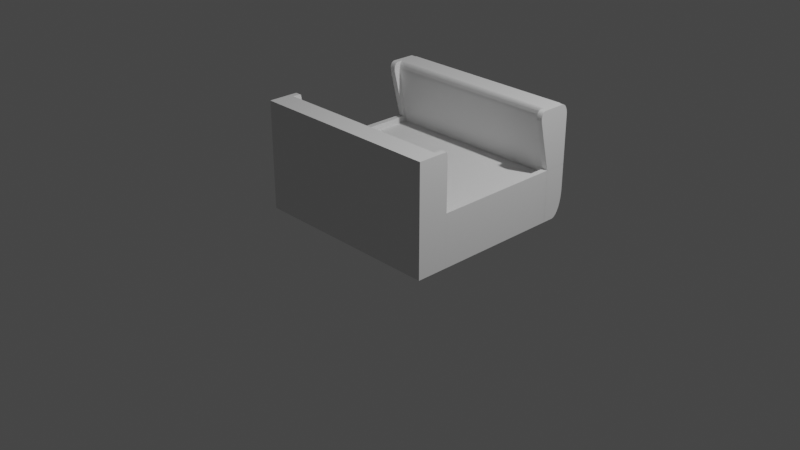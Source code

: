 # Source: Arcade2.blend  (saved by Blender 3.4.6; exported with 4.5.12 LTS)
import bpy
from mathutils import Matrix  # noqa: F401  (used for matrix-valued properties, if any)

bpy.ops.wm.read_factory_settings(use_empty=True)
scene = bpy.context.scene
scene.name = 'Scene'

# ---- collections
col_collection = bpy.data.collections.new('Collection'); scene.collection.children.link(col_collection)

# ---- materials (node trees are filled in below, after node groups)
mat_material_003 = bpy.data.materials.new('Material.003')
mat_material_003.alpha_threshold = 0.0
mat_material_003.use_transparent_shadow = False
mat_material_003.roughness = 0.5
mat_material_003.line_color = (0.0, 0.0, 0.0, 1.0)
mat_material = bpy.data.materials.new('Material')
mat_material.alpha_threshold = 0.0
mat_material.use_transparent_shadow = False
mat_material.roughness = 0.5
mat_material.line_color = (0.0, 0.0, 0.0, 1.0)
mat_material_001 = bpy.data.materials.new('Material.001')
mat_material_001.alpha_threshold = 0.0
mat_material_001.use_transparent_shadow = False
mat_material_001.roughness = 0.5
mat_material_001.line_color = (0.0, 0.0, 0.0, 1.0)
mat_material_002 = bpy.data.materials.new('Material.002')
mat_material_002.alpha_threshold = 0.0
mat_material_002.use_transparent_shadow = False
mat_material_002.roughness = 0.5
mat_material_002.line_color = (0.0, 0.0, 0.0, 1.0)
mat_material_008 = bpy.data.materials.new('Material.008')
mat_material_008.alpha_threshold = 0.0
mat_material_008.use_transparent_shadow = False
mat_material_008.roughness = 0.5
mat_material_008.line_color = (0.0, 0.0, 0.0, 1.0)
mat_material_009 = bpy.data.materials.new('Material.009')
mat_material_009.alpha_threshold = 0.0
mat_material_009.use_transparent_shadow = False
mat_material_009.roughness = 0.5
mat_material_009.line_color = (0.0, 0.0, 0.0, 1.0)
mat_material_010 = bpy.data.materials.new('Material.010')
mat_material_010.alpha_threshold = 0.0
mat_material_010.use_transparent_shadow = False
mat_material_010.roughness = 0.5
mat_material_010.line_color = (0.0, 0.0, 0.0, 1.0)
mat_material_011 = bpy.data.materials.new('Material.011')
mat_material_011.alpha_threshold = 0.0
mat_material_011.use_transparent_shadow = False
mat_material_011.roughness = 0.5
mat_material_011.line_color = (0.0, 0.0, 0.0, 1.0)
mat_material_007 = bpy.data.materials.new('Material.007')
mat_material_007.alpha_threshold = 0.0
mat_material_007.use_transparent_shadow = False
mat_material_007.roughness = 0.5
mat_material_007.line_color = (0.0, 0.0, 0.0, 1.0)
mat_material_004 = bpy.data.materials.new('Material.004')
mat_material_004.alpha_threshold = 0.0
mat_material_004.use_transparent_shadow = False
mat_material_004.roughness = 0.5
mat_material_004.line_color = (0.0, 0.0, 0.0, 1.0)
mat_material_005 = bpy.data.materials.new('Material.005')
mat_material_005.alpha_threshold = 0.0
mat_material_005.use_transparent_shadow = False
mat_material_005.roughness = 0.5
mat_material_005.line_color = (0.0, 0.0, 0.0, 1.0)
mat_material_006 = bpy.data.materials.new('Material.006')
mat_material_006.alpha_threshold = 0.0
mat_material_006.use_transparent_shadow = False
mat_material_006.roughness = 0.5
mat_material_006.line_color = (0.0, 0.0, 0.0, 1.0)

# ---- material node trees
mat_material_003.use_nodes = True; mat_material_003.node_tree.nodes.clear()
_N = mat_material_003.node_tree.nodes; _L = mat_material_003.node_tree.links
n0 = _N.new('ShaderNodeOutputMaterial'); n0.name = 'Material Output'; n0.location = (300, 300)
n1 = _N.new('ShaderNodeBsdfPrincipled'); n1.name = 'Principled BSDF'; n1.location = (10, 300)
n1.distribution = 'GGX'
n1.subsurface_method = 'RANDOM_WALK_SKIN'
n1.inputs[3].default_value = 1.45
n1.inputs[27].default_value = (0.0, 0.0, 0.0, 1.0)
n1.inputs[28].default_value = 1.0
_L.new(n1.outputs[0], n0.inputs[0])
n0.is_active_output = True
mat_material.use_nodes = True; mat_material.node_tree.nodes.clear()
_N = mat_material.node_tree.nodes; _L = mat_material.node_tree.links
n0 = _N.new('ShaderNodeOutputMaterial'); n0.name = 'Material Output'; n0.location = (300, 300)
n1 = _N.new('ShaderNodeBsdfPrincipled'); n1.name = 'Principled BSDF'; n1.location = (10, 300)
n1.distribution = 'GGX'
n1.subsurface_method = 'RANDOM_WALK_SKIN'
n1.inputs[3].default_value = 1.45
n1.inputs[27].default_value = (0.0, 0.0, 0.0, 1.0)
n1.inputs[28].default_value = 1.0
_L.new(n1.outputs[0], n0.inputs[0])
n0.is_active_output = True
mat_material_001.use_nodes = True; mat_material_001.node_tree.nodes.clear()
_N = mat_material_001.node_tree.nodes; _L = mat_material_001.node_tree.links
n0 = _N.new('ShaderNodeOutputMaterial'); n0.name = 'Material Output'; n0.location = (300, 300)
n1 = _N.new('ShaderNodeBsdfPrincipled'); n1.name = 'Principled BSDF'; n1.location = (10, 300)
n1.distribution = 'GGX'
n1.subsurface_method = 'RANDOM_WALK_SKIN'
n1.inputs[3].default_value = 1.45
n1.inputs[27].default_value = (0.0, 0.0, 0.0, 1.0)
n1.inputs[28].default_value = 1.0
_L.new(n1.outputs[0], n0.inputs[0])
n0.is_active_output = True
mat_material_002.use_nodes = True; mat_material_002.node_tree.nodes.clear()
_N = mat_material_002.node_tree.nodes; _L = mat_material_002.node_tree.links
n0 = _N.new('ShaderNodeOutputMaterial'); n0.name = 'Material Output'; n0.location = (300, 300)
n1 = _N.new('ShaderNodeBsdfPrincipled'); n1.name = 'Principled BSDF'; n1.location = (10, 300)
n1.distribution = 'GGX'
n1.subsurface_method = 'RANDOM_WALK_SKIN'
n1.inputs[3].default_value = 1.45
n1.inputs[27].default_value = (0.0, 0.0, 0.0, 1.0)
n1.inputs[28].default_value = 1.0
_L.new(n1.outputs[0], n0.inputs[0])
n0.is_active_output = True
mat_material_008.use_nodes = True; mat_material_008.node_tree.nodes.clear()
_N = mat_material_008.node_tree.nodes; _L = mat_material_008.node_tree.links
n0 = _N.new('ShaderNodeOutputMaterial'); n0.name = 'Material Output'; n0.location = (300, 300)
n1 = _N.new('ShaderNodeBsdfPrincipled'); n1.name = 'Principled BSDF'; n1.location = (10, 300)
n1.distribution = 'GGX'
n1.subsurface_method = 'RANDOM_WALK_SKIN'
n1.inputs[3].default_value = 1.45
n1.inputs[27].default_value = (0.0, 0.0, 0.0, 1.0)
n1.inputs[28].default_value = 1.0
_L.new(n1.outputs[0], n0.inputs[0])
n0.is_active_output = True
mat_material_009.use_nodes = True; mat_material_009.node_tree.nodes.clear()
_N = mat_material_009.node_tree.nodes; _L = mat_material_009.node_tree.links
n0 = _N.new('ShaderNodeOutputMaterial'); n0.name = 'Material Output'; n0.location = (300, 300)
n1 = _N.new('ShaderNodeBsdfPrincipled'); n1.name = 'Principled BSDF'; n1.location = (10, 300)
n1.distribution = 'GGX'
n1.subsurface_method = 'RANDOM_WALK_SKIN'
n1.inputs[3].default_value = 1.45
n1.inputs[27].default_value = (0.0, 0.0, 0.0, 1.0)
n1.inputs[28].default_value = 1.0
_L.new(n1.outputs[0], n0.inputs[0])
n0.is_active_output = True
mat_material_010.use_nodes = True; mat_material_010.node_tree.nodes.clear()
_N = mat_material_010.node_tree.nodes; _L = mat_material_010.node_tree.links
n0 = _N.new('ShaderNodeOutputMaterial'); n0.name = 'Material Output'; n0.location = (300, 300)
n1 = _N.new('ShaderNodeBsdfPrincipled'); n1.name = 'Principled BSDF'; n1.location = (10, 300)
n1.distribution = 'GGX'
n1.subsurface_method = 'RANDOM_WALK_SKIN'
n1.inputs[3].default_value = 1.45
n1.inputs[27].default_value = (0.0, 0.0, 0.0, 1.0)
n1.inputs[28].default_value = 1.0
_L.new(n1.outputs[0], n0.inputs[0])
n0.is_active_output = True
mat_material_011.use_nodes = True; mat_material_011.node_tree.nodes.clear()
_N = mat_material_011.node_tree.nodes; _L = mat_material_011.node_tree.links
n0 = _N.new('ShaderNodeOutputMaterial'); n0.name = 'Material Output'; n0.location = (300, 300)
n1 = _N.new('ShaderNodeBsdfPrincipled'); n1.name = 'Principled BSDF'; n1.location = (10, 300)
n1.distribution = 'GGX'
n1.subsurface_method = 'RANDOM_WALK_SKIN'
n1.inputs[3].default_value = 1.45
n1.inputs[27].default_value = (0.0, 0.0, 0.0, 1.0)
n1.inputs[28].default_value = 1.0
_L.new(n1.outputs[0], n0.inputs[0])
n0.is_active_output = True
mat_material_007.use_nodes = True; mat_material_007.node_tree.nodes.clear()
_N = mat_material_007.node_tree.nodes; _L = mat_material_007.node_tree.links
n0 = _N.new('ShaderNodeOutputMaterial'); n0.name = 'Material Output'; n0.location = (300, 300)
n1 = _N.new('ShaderNodeBsdfPrincipled'); n1.name = 'Principled BSDF'; n1.location = (10, 300)
n1.distribution = 'GGX'
n1.subsurface_method = 'RANDOM_WALK_SKIN'
n1.inputs[3].default_value = 1.45
n1.inputs[27].default_value = (0.0, 0.0, 0.0, 1.0)
n1.inputs[28].default_value = 1.0
_L.new(n1.outputs[0], n0.inputs[0])
n0.is_active_output = True
mat_material_004.use_nodes = True; mat_material_004.node_tree.nodes.clear()
_N = mat_material_004.node_tree.nodes; _L = mat_material_004.node_tree.links
n0 = _N.new('ShaderNodeOutputMaterial'); n0.name = 'Material Output'; n0.location = (300, 300)
n1 = _N.new('ShaderNodeBsdfPrincipled'); n1.name = 'Principled BSDF'; n1.location = (10, 300)
n1.distribution = 'GGX'
n1.subsurface_method = 'RANDOM_WALK_SKIN'
n1.inputs[3].default_value = 1.45
n1.inputs[27].default_value = (0.0, 0.0, 0.0, 1.0)
n1.inputs[28].default_value = 1.0
_L.new(n1.outputs[0], n0.inputs[0])
n0.is_active_output = True
mat_material_005.use_nodes = True; mat_material_005.node_tree.nodes.clear()
_N = mat_material_005.node_tree.nodes; _L = mat_material_005.node_tree.links
n0 = _N.new('ShaderNodeOutputMaterial'); n0.name = 'Material Output'; n0.location = (300, 300)
n1 = _N.new('ShaderNodeBsdfPrincipled'); n1.name = 'Principled BSDF'; n1.location = (10, 300)
n1.distribution = 'GGX'
n1.subsurface_method = 'RANDOM_WALK_SKIN'
n1.inputs[3].default_value = 1.45
n1.inputs[27].default_value = (0.0, 0.0, 0.0, 1.0)
n1.inputs[28].default_value = 1.0
_L.new(n1.outputs[0], n0.inputs[0])
n0.is_active_output = True
mat_material_006.use_nodes = True; mat_material_006.node_tree.nodes.clear()
_N = mat_material_006.node_tree.nodes; _L = mat_material_006.node_tree.links
n0 = _N.new('ShaderNodeOutputMaterial'); n0.name = 'Material Output'; n0.location = (300, 300)
n1 = _N.new('ShaderNodeBsdfPrincipled'); n1.name = 'Principled BSDF'; n1.location = (10, 300)
n1.distribution = 'GGX'
n1.subsurface_method = 'RANDOM_WALK_SKIN'
n1.inputs[3].default_value = 1.45
n1.inputs[27].default_value = (0.0, 0.0, 0.0, 1.0)
n1.inputs[28].default_value = 1.0
_L.new(n1.outputs[0], n0.inputs[0])
n0.is_active_output = True

# ---- world
world_world = bpy.data.worlds.new('World'); scene.world = world_world
world_world.use_nodes = True; world_world.node_tree.nodes.clear()
_N = world_world.node_tree.nodes; _L = world_world.node_tree.links
n0 = _N.new('ShaderNodeOutputWorld'); n0.name = 'World Output'; n0.location = (300, 300)
n1 = _N.new('ShaderNodeBackground'); n1.name = 'Background'; n1.location = (10, 300)
n1.inputs[0].default_value = (0.05088, 0.05088, 0.05088, 1.0)
_L.new(n1.outputs[0], n0.inputs[0])
n0.is_active_output = True
world_world.color = (0.05088, 0.05088, 0.05088)
world_world.use_sun_shadow = False
world_world.sun_shadow_jitter_overblur = 0.0

# ---- cameras
cam_camera = bpy.data.cameras.new('Camera')
cam_camera.clip_end = 100.0
cam_camera.ortho_scale = 7.314

# ---- lights
light_light = bpy.data.lights.new('Light', 'POINT')
light_light.transmission_factor = 0.0
light_light.energy = 1000.0
light_light.shadow_soft_size = 0.1
light_light.shadow_maximum_resolution = 0.006
light_light.use_absolute_resolution = True

# ---- meshes
me_cube_003 = bpy.data.meshes.new('Cube.003')
me_cube_003.from_pydata([(1.0, 1.0, 1.0), (1.0, -1.0, 1.0), (1.0, -1.0, -1.0), (-1.0, 1.0, 1.0), (-1.0, -1.0, 1.0), (-1.0, -1.0, -1.0), (-1.0, -1.0, -14.0), (1.0, -1.0, -14.0), (-1.0, -1.0, -12.49), (1.0, -1.0, -12.49), (-1.0, 0.7389, -11.73), (-1.0, 1.112, -12.02), (-1.0, 0.7973, -11.71), (-1.0, 0.8542, -11.7), (-1.0, 0.9083, -11.7), (-1.0, 0.9582, -11.72), (-1.0, 1.003, -11.74), (-1.0, 1.041, -11.78), (-1.0, 1.071, -11.83), (-1.0, 1.094, -11.89), (-1.0, 1.107, -11.95), (1.0, 1.112, -12.02), (1.0, 0.7389, -11.73), (1.0, 1.107, -11.95), (1.0, 1.094, -11.89), (1.0, 1.071, -11.83), (1.0, 1.041, -11.78), (1.0, 1.003, -11.74), (1.0, 0.9582, -11.72), (1.0, 0.9083, -11.7), (1.0, 0.8542, -11.7), (1.0, 0.7973, -11.71), (-1.0, 1.112, -13.54), (-1.0, 0.7174, -14.0), (-1.0, 1.107, -13.61), (-1.0, 1.093, -13.68), (-1.0, 1.069, -13.75), (-1.0, 1.037, -13.81), (-1.0, 0.9965, -13.86), (-1.0, 0.9494, -13.91), (-1.0, 0.8966, -13.95), (-1.0, 0.8393, -13.97), (-1.0, 0.7791, -13.99), (1.0, 0.7174, -14.0), (1.0, 1.112, -13.54), (1.0, 0.7791, -13.99), (1.0, 0.8393, -13.97), (1.0, 0.8966, -13.95), (1.0, 0.9494, -13.91), (1.0, 0.9965, -13.86), (1.0, 1.037, -13.81), (1.0, 1.069, -13.75), (1.0, 1.093, -13.68), (1.0, 1.107, -13.61), (1.0, -1.0, -10.25), (1.0, -2.484, -10.25), (1.0, -1.0, 1.0), (1.0, -2.484, 1.0), (-1.0, -1.0, -10.25), (-1.0, -2.484, -10.25), (-1.0, -1.0, 1.0), (-1.0, -2.484, 1.0), (1.0, -1.0, -14.0), (1.0, -1.0, -10.25), (1.0, -2.484, -10.25), (-1.0, -1.0, -14.0), (-1.0, -1.0, -10.25), (-1.0, -2.484, -10.25), (1.0, -2.484, -12.01), (1.0, -1.696, -14.0), (1.0, -2.474, -12.32), (1.0, -2.445, -12.62), (1.0, -2.398, -12.91), (1.0, -2.334, -13.18), (1.0, -2.253, -13.41), (1.0, -2.159, -13.62), (1.0, -2.054, -13.78), (1.0, -1.94, -13.9), (1.0, -1.819, -13.97), (-1.0, -1.696, -14.0), (-1.0, -2.484, -12.01), (-1.0, -1.819, -13.97), (-1.0, -1.94, -13.9), (-1.0, -2.054, -13.78), (-1.0, -2.159, -13.62), (-1.0, -2.253, -13.41), (-1.0, -2.334, -13.18), (-1.0, -2.398, -12.91), (-1.0, -2.445, -12.62), (-1.0, -2.474, -12.32), (1.0, 0.7776, -1.0), (1.0, 1.0, -0.7776), (1.0, 0.8352, -0.9924), (1.0, 0.8888, -0.9702), (1.0, 0.9349, -0.9349), (1.0, 0.9702, -0.8888), (1.0, 0.9924, -0.8352), (-1.0, 1.0, -0.7776), (-1.0, 0.7776, -1.0), (-1.0, 0.9924, -0.8352), (-1.0, 0.9702, -0.8888), (-1.0, 0.9349, -0.9349), (-1.0, 0.8888, -0.9702), (-1.0, 0.8352, -0.9924)], [], [(0, 3, 4, 1), (2, 1, 4, 5), (5, 4, 3, 97, 99, 100, 101, 102, 103, 98), (98, 90, 2, 5), (90, 92, 93, 94, 95, 96, 91, 0, 1, 2), (7, 43, 45, 46, 47, 48, 49, 50, 51, 52, 53, 44, 21, 23, 24, 25, 26, 27, 28, 29, 30, 31, 22, 9), (8, 6, 7, 9), (32, 11, 21, 44), (9, 22, 10, 8), (21, 11, 20, 23), (23, 20, 19, 24), (24, 19, 18, 25), (25, 18, 17, 26), (26, 17, 16, 27), (27, 16, 15, 28), (28, 15, 14, 29), (29, 14, 13, 30), (30, 13, 12, 31), (31, 12, 10, 22), (6, 33, 43, 7), (32, 44, 53, 34), (34, 53, 52, 35), (35, 52, 51, 36), (36, 51, 50, 37), (37, 50, 49, 38), (38, 49, 48, 39), (39, 48, 47, 40), (40, 47, 46, 41), (41, 46, 45, 42), (42, 45, 43, 33), (8, 10, 12, 13, 14, 15, 16, 17, 18, 19, 20, 11, 32, 34, 35, 36, 37, 38, 39, 40, 41, 42, 33, 6), (54, 58, 60, 56), (57, 56, 60, 61), (61, 60, 58, 59), (59, 55, 57, 61), (55, 54, 56, 57), (59, 58, 54, 55), (62, 65, 66, 63), (64, 63, 66, 67), (67, 66, 65, 79, 81, 82, 83, 84, 85, 86, 87, 88, 89, 80), (80, 68, 64, 67), (68, 70, 71, 72, 73, 74, 75, 76, 77, 78, 69, 62, 63, 64), (68, 80, 89, 70), (70, 89, 88, 71), (71, 88, 87, 72), (72, 87, 86, 73), (73, 86, 85, 74), (74, 85, 84, 75), (75, 84, 83, 76), (76, 83, 82, 77), (77, 82, 81, 78), (78, 81, 79, 69), (79, 65, 62, 69), (90, 98, 103, 92), (92, 103, 102, 93), (93, 102, 101, 94), (94, 101, 100, 95), (95, 100, 99, 96), (96, 99, 97, 91), (97, 3, 0, 91)])
me_cube_003.polygons.foreach_set('material_index', [0, 0, 0, 0, 0, 1, 1, 1, 1, 1, 1, 1, 1, 1, 1, 1, 1, 1, 1, 1, 1, 1, 1, 1, 1, 1, 1, 1, 1, 1, 1, 2, 2, 2, 2, 2, 2, 3, 3, 3, 3, 3, 3, 3, 3, 3, 3, 3, 3, 3, 3, 3, 3, 0, 0, 0, 0, 0, 0, 0])
_uv = me_cube_003.uv_layers.new(name='UVMap')
_uv.uv.foreach_set('vector', [0.9361, 0.0996, 0.9582, 0.0996, 0.9582, 0.1217, 0.9361, 0.1217, 0.375, 0.75, 0.625, 0.75, 0.625, 1.0, 0.375, 1.0, 0.375, 0.0, 0.625, 0.0, 0.625, 0.25, 0.4028, 0.25, 0.3956, 0.2491, 0.3889, 0.2463, 0.3831, 0.2419, 0.3787, 0.2361, 0.3759, 0.2294, 0.375, 0.2222, 0.8053, 0.1566, 0.8053, 0.8434, 0.1948, 0.8434, 0.1948, 0.1566, 0.375, 0.5278, 0.3759, 0.5206, 0.3787, 0.5139, 0.3831, 0.5081, 0.3889, 0.5037, 0.3956, 0.5009, 0.4028, 0.5, 0.625, 0.5, 0.625, 0.75, 0.375, 0.75, 0.375, 0.75, 0.5783, 0.75, 0.5856, 0.7507, 0.5927, 0.7527, 0.5995, 0.7558, 0.6057, 0.76, 0.6113, 0.7649, 0.6161, 0.7703, 0.6199, 0.7762, 0.6227, 0.7826, 0.6244, 0.7895, 0.625, 0.7967, 0.625, 0.9527, 0.6245, 0.9601, 0.6228, 0.9671, 0.6202, 0.9738, 0.6166, 0.9799, 0.6121, 0.9855, 0.6068, 0.9904, 0.6009, 0.9944, 0.5945, 0.9975, 0.5877, 0.9994, 0.5808, 1.0, 0.375, 1.0, 0.125, 0.5, 0.375, 0.5, 0.375, 0.75, 0.125, 0.75, 0.6717, 0.5, 0.8277, 0.5, 0.8277, 0.75, 0.6717, 0.75, 0.375, 0.0, 0.5808, 0.0, 0.5808, 0.25, 0.375, 0.25, 0.8277, 0.75, 0.8277, 0.5, 0.8349, 0.5, 0.8349, 0.75, 0.8349, 0.75, 0.8349, 0.5, 0.8415, 0.5, 0.8415, 0.75, 0.8415, 0.75, 0.8415, 0.5, 0.8473, 0.5, 0.8473, 0.75, 0.8473, 0.75, 0.8473, 0.5, 0.8523, 0.5, 0.8523, 0.75, 0.8523, 0.75, 0.8523, 0.5, 0.875, 0.5, 0.875, 0.75, 0.625, 0.0, 0.625, 0.25, 0.6038, 0.25, 0.6038, 0.0, 0.6038, 0.0, 0.6038, 0.25, 0.5992, 0.25, 0.5992, 0.0, 0.5992, 0.0, 0.5992, 0.25, 0.5937, 0.25, 0.5937, 0.0, 0.5937, 0.0, 0.5937, 0.25, 0.5875, 0.25, 0.5875, 0.0, 0.5875, 0.0, 0.5875, 0.25, 0.5808, 0.25, 0.5808, 0.0, 0.375, 0.5, 0.5783, 0.5, 0.5783, 0.75, 0.375, 0.75, 0.6717, 0.5, 0.6717, 0.75, 0.6644, 0.75, 0.6644, 0.5, 0.6644, 0.5, 0.6644, 0.75, 0.6573, 0.75, 0.6573, 0.5, 0.6573, 0.5, 0.6573, 0.75, 0.6505, 0.75, 0.6505, 0.5, 0.6505, 0.5, 0.6505, 0.75, 0.6443, 0.75, 0.6443, 0.5, 0.6443, 0.5, 0.6443, 0.75, 0.625, 0.75, 0.625, 0.5, 0.625, 0.5, 0.625, 0.75, 0.6057, 0.75, 0.6057, 0.5, 0.6057, 0.5, 0.6057, 0.75, 0.5995, 0.75, 0.5995, 0.5, 0.5995, 0.5, 0.5995, 0.75, 0.5927, 0.75, 0.5927, 0.5, 0.5927, 0.5, 0.5927, 0.75, 0.5856, 0.75, 0.5856, 0.5, 0.5856, 0.5, 0.5856, 0.75, 0.5783, 0.75, 0.5783, 0.5, 0.375, 0.25, 0.5808, 0.25, 0.5877, 0.2506, 0.5945, 0.2525, 0.6009, 0.2556, 0.6068, 0.2596, 0.6121, 0.2645, 0.6166, 0.2701, 0.6202, 0.2762, 0.6228, 0.2829, 0.6245, 0.2899, 0.625, 0.2973, 0.625, 0.4533, 0.6244, 0.4605, 0.6227, 0.4674, 0.6199, 0.4738, 0.6161, 0.4797, 0.6113, 0.4851, 0.6057, 0.49, 0.5995, 0.4942, 0.5927, 0.4973, 0.5856, 0.4993, 0.5783, 0.5, 0.375, 0.5, 0.625, 0.5, 0.875, 0.5, 0.875, 0.75, 0.625, 0.75, 0.375, 0.75, 0.625, 0.75, 0.625, 1.0, 0.375, 1.0, 0.375, 0.0, 0.625, 0.0, 0.625, 0.25, 0.375, 0.25, 0.125, 0.5, 0.375, 0.5, 0.375, 0.75, 0.125, 0.75, 0.375, 0.5, 0.625, 0.5, 0.625, 0.75, 0.375, 0.75, 0.375, 0.25, 0.625, 0.25, 0.625, 0.5, 0.375, 0.5, 0.625, 0.5, 0.875, 0.5, 0.875, 0.75, 0.625, 0.75, 0.375, 0.75, 0.625, 0.75, 0.625, 1.0, 0.375, 1.0, 0.375, 0.0, 0.625, 0.0, 0.625, 0.25, 0.5077, 0.25, 0.487, 0.2484, 0.4667, 0.2435, 0.4475, 0.2355, 0.4297, 0.2247, 0.4139, 0.2111, 0.4003, 0.1953, 0.3895, 0.1775, 0.3815, 0.1583, 0.3766, 0.138, 0.375, 0.1173, 0.125, 0.6327, 0.375, 0.6327, 0.375, 0.75, 0.125, 0.75, 0.375, 0.6327, 0.3766, 0.612, 0.3815, 0.5917, 0.3895, 0.5725, 0.4003, 0.5547, 0.4139, 0.5389, 0.4297, 0.5253, 0.4475, 0.5145, 0.4667, 0.5065, 0.487, 0.5016, 0.5077, 0.5, 0.625, 0.5, 0.625, 0.75, 0.375, 0.75, 0.375, 0.6327, 0.125, 0.6327, 0.125, 0.612, 0.375, 0.612, 0.375, 0.612, 0.125, 0.612, 0.125, 0.5917, 0.375, 0.5917, 0.375, 0.5917, 0.125, 0.5917, 0.125, 0.5725, 0.375, 0.5725, 0.375, 0.5725, 0.125, 0.5725, 0.125, 0.5547, 0.375, 0.5547, 0.375, 0.5547, 0.125, 0.5547, 0.125, 0.5, 0.375, 0.5, 0.375, 0.5, 0.375, 0.25, 0.4297, 0.25, 0.4297, 0.5, 0.4297, 0.5, 0.4297, 0.25, 0.4475, 0.25, 0.4475, 0.5, 0.4475, 0.5, 0.4475, 0.25, 0.4667, 0.25, 0.4667, 0.5, 0.4667, 0.5, 0.4667, 0.25, 0.487, 0.25, 0.487, 0.5, 0.487, 0.5, 0.487, 0.25, 0.5077, 0.25, 0.5077, 0.5, 0.5077, 0.25, 0.625, 0.25, 0.625, 0.5, 0.5077, 0.5, 0.914, 0.1021, 0.8918, 0.1021, 0.8918, 0.1014, 0.914, 0.1014, 0.914, 0.1014, 0.8918, 0.1014, 0.8918, 0.1008, 0.914, 0.1008, 0.914, 0.1008, 0.8918, 0.1008, 0.8918, 0.0996, 0.914, 0.0996, 0.914, 0.0996, 0.914, 0.07747, 0.9152, 0.07747, 0.9152, 0.0996, 0.9152, 0.0996, 0.9152, 0.07747, 0.9158, 0.07747, 0.9158, 0.0996, 0.9158, 0.0996, 0.9158, 0.07747, 0.9164, 0.07747, 0.9164, 0.0996, 0.9164, 0.07747, 0.9361, 0.07747, 0.9361, 0.0996, 0.9164, 0.0996])
me_cube_003.materials.append(mat_material_003)
me_cube_003.materials.append(mat_material)
me_cube_003.materials.append(mat_material_001)
me_cube_003.materials.append(mat_material_002)
me_cube_003.use_mirror_vertex_groups = False
me_cube_003.update()
me_cube_008 = bpy.data.meshes.new('Cube.008')
me_cube_008.from_pydata([(1.0, 1.0, -1.0), (1.0, -1.0, -1.0), (-0.2359, 1.0, -1.0), (-0.2359, -1.0, -1.0), (-0.865, 1.0, 0.6466), (-0.6217, 1.0, 1.0), (-0.8815, 1.0, 0.7019), (-0.8882, 1.0, 0.7558), (-0.8851, 1.0, 0.8071), (-0.8721, 1.0, 0.8543), (-0.8497, 1.0, 0.8965), (-0.8183, 1.0, 0.9325), (-0.7788, 1.0, 0.9615), (-0.732, 1.0, 0.9827), (-0.6793, 1.0, 0.9956), (-0.6217, -1.0, 1.0), (-0.865, -1.0, 0.6466), (-0.6793, -1.0, 0.9956), (-0.732, -1.0, 0.9827), (-0.7788, -1.0, 0.9615), (-0.8183, -1.0, 0.9325), (-0.8497, -1.0, 0.8965), (-0.8721, -1.0, 0.8543), (-0.8851, -1.0, 0.8071), (-0.8882, -1.0, 0.7558), (-0.8815, -1.0, 0.7019), (0.6263, 1.0, 1.0), (1.0, 1.0, 0.6263), (0.6847, 1.0, 0.9954), (0.7418, 1.0, 0.9817), (0.7959, 1.0, 0.9593), (0.8459, 1.0, 0.9286), (0.8905, 1.0, 0.8905), (0.9286, 1.0, 0.8459), (0.9593, 1.0, 0.7959), (0.9817, 1.0, 0.7418), (0.9954, 1.0, 0.6847), (1.0, -1.0, 0.6263), (0.6263, -1.0, 1.0), (0.9954, -1.0, 0.6847), (0.9817, -1.0, 0.7418), (0.9593, -1.0, 0.7959), (0.9286, -1.0, 0.8459), (0.8905, -1.0, 0.8905), (0.8459, -1.0, 0.9286), (0.7959, -1.0, 0.9593), (0.7418, -1.0, 0.9817), (0.6847, -1.0, 0.9954), (-8.984, -1.0, 0.8828), (-8.984, -1.0, -2.762), (-7.276, -1.0, -2.762), (-8.984, 1.0, 0.8828), (-8.984, 1.0, -2.762), (-7.276, 1.0, -2.762), (-7.276, -1.0, 0.6842), (-7.369, -1.0, 0.8828), (-7.277, -1.0, 0.7153), (-7.28, -1.0, 0.7456), (-7.286, -1.0, 0.7743), (-7.294, -1.0, 0.8009), (-7.303, -1.0, 0.8246), (-7.314, -1.0, 0.8448), (-7.327, -1.0, 0.8611), (-7.34, -1.0, 0.873), (-7.354, -1.0, 0.8803), (-7.369, 1.0, 0.8828), (-7.276, 1.0, 0.6842), (-7.354, 1.0, 0.8803), (-7.34, 1.0, 0.873), (-7.327, 1.0, 0.8611), (-7.314, 1.0, 0.8448), (-7.303, 1.0, 0.8246), (-7.294, 1.0, 0.8009), (-7.286, 1.0, 0.7743), (-7.28, 1.0, 0.7456), (-7.277, 1.0, 0.7153), (1.0, -1.0, -0.995), (-0.2402, -1.0, -0.995), (-0.2402, -1.0, -2.763), (1.0, 1.0, -0.995), (-0.2402, 1.0, -0.995), (-0.2402, 1.0, -2.763), (0.3417, -1.0, -2.763), (1.0, -1.0, -1.824), (0.4446, -1.0, -2.751), (0.5451, -1.0, -2.717), (0.6405, -1.0, -2.66), (0.7286, -1.0, -2.583), (0.8072, -1.0, -2.488), (0.8743, -1.0, -2.376), (0.9283, -1.0, -2.25), (0.9678, -1.0, -2.114), (0.9919, -1.0, -1.971), (1.0, 1.0, -1.824), (0.3417, 1.0, -2.763), (0.9919, 1.0, -1.971), (0.9678, 1.0, -2.114), (0.9283, 1.0, -2.25), (0.8743, 1.0, -2.376), (0.8072, 1.0, -2.488), (0.7286, 1.0, -2.583), (0.6405, 1.0, -2.66), (0.5451, 1.0, -2.717), (0.4446, 1.0, -2.751), (-0.2318, -1.0, -0.9984), (-0.2318, -1.0, -2.763), (-7.278, -1.0, -0.9984), (-7.278, -1.0, -2.763), (-0.2318, 1.0, -0.9984), (-0.2318, 1.0, -2.763), (-7.278, 1.0, -0.9984), (-7.278, 1.0, -2.763), (-0.2402, 1.0, -1.879), (0.3799, 1.0, -0.995), (0.3931, 1.0, -2.757), (0.4949, 1.0, -2.734), (0.5928, 1.0, -2.689), (0.6846, 1.0, -2.622), (0.7679, 1.0, -2.536), (0.8407, 1.0, -2.432), (0.9013, 1.0, -2.313), (0.948, 1.0, -2.182), (0.9799, 1.0, -2.043), (0.996, 1.0, -1.898), (1.0, 1.0, -1.41), (0.05075, 1.0, -2.763), (1.0, -65.7, -1.0), (1.0, -67.7, -1.0), (-0.2359, -65.7, -1.0), (-0.2359, -67.7, -1.0), (-0.865, -65.7, 0.6466), (-0.6217, -65.7, 1.0), (-0.8815, -65.7, 0.7019), (-0.8882, -65.7, 0.7558), (-0.8851, -65.7, 0.8071), (-0.8721, -65.7, 0.8543), (-0.8497, -65.7, 0.8965), (-0.8183, -65.7, 0.9325), (-0.7788, -65.7, 0.9615), (-0.732, -65.7, 0.9827), (-0.6793, -65.7, 0.9956), (-0.6217, -67.7, 1.0), (-0.865, -67.7, 0.6466), (-0.6793, -67.7, 0.9956), (-0.732, -67.7, 0.9827), (-0.7788, -67.7, 0.9615), (-0.8183, -67.7, 0.9325), (-0.8497, -67.7, 0.8965), (-0.8721, -67.7, 0.8543), (-0.8851, -67.7, 0.8071), (-0.8882, -67.7, 0.7558), (-0.8815, -67.7, 0.7019), (0.6263, -65.7, 1.0), (1.0, -65.7, 0.6263), (0.6847, -65.7, 0.9954), (0.7418, -65.7, 0.9817), (0.7959, -65.7, 0.9593), (0.8459, -65.7, 0.9286), (0.8905, -65.7, 0.8905), (0.9286, -65.7, 0.8459), (0.9593, -65.7, 0.7959), (0.9817, -65.7, 0.7418), (0.9954, -65.7, 0.6847), (1.0, -67.7, 0.6263), (0.6263, -67.7, 1.0), (0.9954, -67.7, 0.6847), (0.9817, -67.7, 0.7418), (0.9593, -67.7, 0.7959), (0.9286, -67.7, 0.8459), (0.8905, -67.7, 0.8905), (0.8459, -67.7, 0.9286), (0.7959, -67.7, 0.9593), (0.7418, -67.7, 0.9817), (0.6847, -67.7, 0.9954), (-8.984, -67.7, 0.8828), (-8.984, -67.7, -2.762), (-7.276, -67.7, -2.762), (-8.984, -65.7, 0.8828), (-8.984, -65.7, -2.762), (-7.276, -65.7, -2.762), (-7.276, -67.7, 0.6842), (-7.369, -67.7, 0.8828), (-7.277, -67.7, 0.7153), (-7.28, -67.7, 0.7456), (-7.286, -67.7, 0.7743), (-7.294, -67.7, 0.8009), (-7.303, -67.7, 0.8246), (-7.314, -67.7, 0.8448), (-7.327, -67.7, 0.8611), (-7.34, -67.7, 0.873), (-7.354, -67.7, 0.8803), (-7.369, -65.7, 0.8828), (-7.276, -65.7, 0.6842), (-7.354, -65.7, 0.8803), (-7.34, -65.7, 0.873), (-7.327, -65.7, 0.8611), (-7.314, -65.7, 0.8448), (-7.303, -65.7, 0.8246), (-7.294, -65.7, 0.8009), (-7.286, -65.7, 0.7743), (-7.28, -65.7, 0.7456), (-7.277, -65.7, 0.7153), (1.0, -67.7, -0.995), (-0.2402, -67.7, -0.995), (-0.2402, -67.7, -2.763), (1.0, -65.7, -0.995), (-0.2402, -65.7, -0.995), (-0.2402, -65.7, -2.763), (0.3417, -67.7, -2.763), (1.0, -67.7, -1.824), (0.4446, -67.7, -2.751), (0.5451, -67.7, -2.717), (0.6405, -67.7, -2.66), (0.7286, -67.7, -2.583), (0.8072, -67.7, -2.488), (0.8743, -67.7, -2.376), (0.9283, -67.7, -2.25), (0.9678, -67.7, -2.114), (0.9919, -67.7, -1.971), (1.0, -65.7, -1.824), (0.3417, -65.7, -2.763), (0.9919, -65.7, -1.971), (0.9678, -65.7, -2.114), (0.9283, -65.7, -2.25), (0.8743, -65.7, -2.376), (0.8072, -65.7, -2.488), (0.7286, -65.7, -2.583), (0.6405, -65.7, -2.66), (0.5451, -65.7, -2.717), (0.4446, -65.7, -2.751), (-0.2318, -67.7, -0.9984), (-0.2318, -67.7, -2.763), (-7.278, -67.7, -0.9984), (-7.278, -67.7, -2.763), (-0.2318, -65.7, -0.9984), (-0.2318, -65.7, -2.763), (-7.278, -65.7, -0.9984), (-7.278, -65.7, -2.763)], [], [(1, 37, 39, 40, 41, 42, 43, 44, 45, 46, 47, 38, 15, 17, 18, 19, 20, 21, 22, 23, 24, 25, 16, 3), (2, 0, 1, 3), (26, 5, 15, 38), (3, 16, 4, 2), (15, 5, 14, 17), (17, 14, 13, 18), (18, 13, 12, 19), (19, 12, 11, 20), (20, 11, 10, 21), (21, 10, 9, 22), (22, 9, 8, 23), (23, 8, 7, 24), (24, 7, 6, 25), (25, 6, 4, 16), (0, 27, 37, 1), (26, 38, 47, 28), (28, 47, 46, 29), (29, 46, 45, 30), (30, 45, 44, 31), (31, 44, 43, 32), (32, 43, 42, 33), (33, 42, 41, 34), (34, 41, 40, 35), (35, 40, 39, 36), (36, 39, 37, 27), (2, 4, 6, 7, 8, 9, 10, 11, 12, 13, 14, 5, 26, 28, 29, 30, 31, 32, 33, 34, 35, 36, 27, 0), (48, 51, 52, 49), (50, 49, 52, 53), (53, 52, 51, 65, 67, 68, 69, 70, 71, 72, 73, 74, 75, 66), (66, 54, 50, 53), (54, 56, 57, 58, 59, 60, 61, 62, 63, 64, 55, 48, 49, 50), (54, 66, 75, 56), (56, 75, 74, 57), (57, 74, 73, 58), (58, 73, 72, 59), (59, 72, 71, 60), (60, 71, 70, 61), (61, 70, 69, 62), (62, 69, 68, 63), (63, 68, 67, 64), (64, 67, 65, 55), (65, 51, 48, 55), (76, 79, 113, 80, 77), (78, 77, 80, 112, 81), (81, 112, 80, 113, 79, 124, 93, 123, 95, 122, 96, 121, 97, 120, 98, 119, 99, 118, 100, 117, 101, 116, 102, 115, 103, 114, 94, 125), (94, 82, 78, 81, 125), (82, 84, 85, 86, 87, 88, 89, 90, 91, 92, 83, 76, 77, 78), (82, 94, 114, 103, 84), (84, 103, 115, 102, 85), (85, 102, 116, 101, 86), (86, 101, 117, 100, 87), (87, 100, 118, 99, 88), (88, 99, 119, 98, 89), (89, 98, 120, 97, 90), (90, 97, 121, 96, 91), (91, 96, 122, 95, 92), (92, 95, 123, 93, 83), (93, 124, 79, 76, 83), (104, 108, 110, 106), (107, 106, 110, 111), (111, 110, 108, 109), (109, 105, 107, 111), (105, 104, 106, 107), (109, 108, 104, 105), (127, 163, 165, 166, 167, 168, 169, 170, 171, 172, 173, 164, 141, 143, 144, 145, 146, 147, 148, 149, 150, 151, 142, 129), (128, 126, 127, 129), (152, 131, 141, 164), (129, 142, 130, 128), (141, 131, 140, 143), (143, 140, 139, 144), (144, 139, 138, 145), (145, 138, 137, 146), (146, 137, 136, 147), (147, 136, 135, 148), (148, 135, 134, 149), (149, 134, 133, 150), (150, 133, 132, 151), (151, 132, 130, 142), (126, 153, 163, 127), (152, 164, 173, 154), (154, 173, 172, 155), (155, 172, 171, 156), (156, 171, 170, 157), (157, 170, 169, 158), (158, 169, 168, 159), (159, 168, 167, 160), (160, 167, 166, 161), (161, 166, 165, 162), (162, 165, 163, 153), (128, 130, 132, 133, 134, 135, 136, 137, 138, 139, 140, 131, 152, 154, 155, 156, 157, 158, 159, 160, 161, 162, 153, 126), (174, 177, 178, 175), (176, 175, 178, 179), (179, 178, 177, 191, 193, 194, 195, 196, 197, 198, 199, 200, 201, 192), (192, 180, 176, 179), (180, 182, 183, 184, 185, 186, 187, 188, 189, 190, 181, 174, 175, 176), (180, 192, 201, 182), (182, 201, 200, 183), (183, 200, 199, 184), (184, 199, 198, 185), (185, 198, 197, 186), (186, 197, 196, 187), (187, 196, 195, 188), (188, 195, 194, 189), (189, 194, 193, 190), (190, 193, 191, 181), (191, 177, 174, 181), (202, 205, 206, 203), (204, 203, 206, 207), (207, 206, 205, 219, 221, 222, 223, 224, 225, 226, 227, 228, 229, 220), (220, 208, 204, 207), (208, 210, 211, 212, 213, 214, 215, 216, 217, 218, 209, 202, 203, 204), (208, 220, 229, 210), (210, 229, 228, 211), (211, 228, 227, 212), (212, 227, 226, 213), (213, 226, 225, 214), (214, 225, 224, 215), (215, 224, 223, 216), (216, 223, 222, 217), (217, 222, 221, 218), (218, 221, 219, 209), (219, 205, 202, 209), (230, 234, 236, 232), (233, 232, 236, 237), (237, 236, 234, 235), (235, 231, 233, 237), (231, 230, 232, 233), (235, 234, 230, 231)])
me_cube_008.polygons.foreach_set('material_index', [0, 0, 0, 0, 0, 0, 0, 0, 0, 0, 0, 0, 0, 0, 0, 0, 0, 0, 0, 0, 0, 0, 0, 0, 0, 0, 1, 1, 1, 1, 1, 1, 1, 1, 1, 1, 1, 1, 1, 1, 1, 1, 2, 2, 2, 2, 2, 2, 2, 2, 2, 2, 2, 2, 2, 2, 2, 2, 3, 3, 3, 3, 3, 3, 4, 4, 4, 4, 4, 4, 4, 4, 4, 4, 4, 4, 4, 4, 4, 4, 4, 4, 4, 4, 4, 4, 4, 4, 4, 4, 5, 5, 5, 5, 5, 5, 5, 5, 5, 5, 5, 5, 5, 5, 5, 5, 6, 6, 6, 6, 6, 6, 6, 6, 6, 6, 6, 6, 6, 6, 6, 6, 7, 7, 7, 7, 7, 7])
_uv = me_cube_008.uv_layers.new(name='UVMap')
_uv.uv.foreach_set('vector', [0.742, 0.8739, 0.8192, 0.8739, 0.822, 0.8741, 0.8247, 0.8749, 0.8273, 0.8761, 0.8296, 0.8777, 0.8317, 0.8795, 0.8336, 0.8816, 0.835, 0.8838, 0.8361, 0.8863, 0.8367, 0.8889, 0.8369, 0.8916, 0.8369, 0.9509, 0.8367, 0.9536, 0.8361, 0.9563, 0.8351, 0.9589, 0.8337, 0.9612, 0.832, 0.9633, 0.83, 0.9652, 0.8278, 0.9667, 0.8254, 0.9679, 0.8228, 0.9686, 0.8202, 0.9688, 0.742, 0.9688, 0.125, 0.5, 0.375, 0.5, 0.375, 0.75, 0.125, 0.75, 0.8547, 0.7789, 0.9139, 0.7789, 0.9139, 0.8739, 0.8547, 0.8739, 0.6563, 0.01031, 0.7523, 0.01031, 0.7523, 0.1269, 0.6563, 0.1269, 0.9139, 0.8739, 0.9139, 0.7789, 0.9167, 0.7789, 0.9167, 0.8739, 0.9167, 0.8739, 0.9167, 0.7789, 0.9192, 0.7789, 0.9192, 0.8739, 0.9192, 0.8739, 0.9192, 0.7789, 0.9214, 0.7789, 0.9214, 0.8739, 0.9214, 0.8739, 0.9214, 0.7789, 0.9233, 0.7789, 0.9233, 0.8739, 0.9233, 0.8739, 0.9233, 0.7789, 0.9319, 0.7789, 0.9319, 0.8739, 0.7729, 0.01031, 0.7729, 0.1269, 0.763, 0.1269, 0.763, 0.01031, 0.763, 0.01031, 0.763, 0.1269, 0.7608, 0.1269, 0.7608, 0.01031, 0.7608, 0.01031, 0.7608, 0.1269, 0.7583, 0.1269, 0.7583, 0.01031, 0.7583, 0.01031, 0.7583, 0.1269, 0.7554, 0.1269, 0.7554, 0.01031, 0.7554, 0.01031, 0.7554, 0.1269, 0.7523, 0.1269, 0.7523, 0.01031, 0.742, 0.7789, 0.8192, 0.7789, 0.8192, 0.8739, 0.742, 0.8739, 0.8547, 0.7789, 0.8547, 0.8739, 0.8519, 0.8739, 0.8519, 0.7789, 0.8519, 0.7789, 0.8519, 0.8739, 0.8492, 0.8739, 0.8492, 0.7789, 0.8492, 0.7789, 0.8492, 0.8739, 0.8466, 0.8739, 0.8466, 0.7789, 0.8466, 0.7789, 0.8466, 0.8739, 0.8443, 0.8739, 0.8443, 0.7789, 0.8443, 0.7789, 0.8443, 0.8739, 0.8369, 0.8739, 0.8369, 0.7789, 0.8369, 0.7789, 0.8369, 0.8739, 0.8296, 0.8739, 0.8296, 0.7789, 0.8296, 0.7789, 0.8296, 0.8739, 0.8273, 0.8739, 0.8273, 0.7789, 0.8273, 0.7789, 0.8273, 0.8739, 0.8247, 0.8739, 0.8247, 0.7789, 0.8247, 0.7789, 0.8247, 0.8739, 0.822, 0.8739, 0.822, 0.7789, 0.822, 0.7789, 0.822, 0.8739, 0.8192, 0.8739, 0.8192, 0.7789, 0.2356, 0.7287, 0.4515, 0.6558, 0.4587, 0.6539, 0.4658, 0.6531, 0.4725, 0.6534, 0.4787, 0.6549, 0.4842, 0.6575, 0.4889, 0.6612, 0.4927, 0.6658, 0.4955, 0.6712, 0.4972, 0.6773, 0.4978, 0.684, 0.4978, 0.8288, 0.4972, 0.8356, 0.4954, 0.8422, 0.4924, 0.8485, 0.4884, 0.8543, 0.4834, 0.8594, 0.4776, 0.8638, 0.471, 0.8674, 0.4639, 0.87, 0.4564, 0.8716, 0.4488, 0.8721, 0.2356, 0.8721, 0.7729, 0.2435, 0.8895, 0.2435, 0.8895, 0.36, 0.7729, 0.36, 0.6563, 0.36, 0.7729, 0.36, 0.7729, 0.4766, 0.6563, 0.4766, 0.005094, 0.1178, 0.005094, 0.001579, 0.5007, 0.001579, 0.5007, 0.1114, 0.5004, 0.1124, 0.4994, 0.1134, 0.4978, 0.1143, 0.4955, 0.1151, 0.4928, 0.1159, 0.4896, 0.1165, 0.486, 0.1171, 0.482, 0.1174, 0.4779, 0.1177, 0.4737, 0.1178, 0.5398, 0.2498, 0.6563, 0.2498, 0.6563, 0.36, 0.5398, 0.36, 0.6563, 0.2498, 0.6564, 0.2488, 0.6566, 0.2478, 0.657, 0.2469, 0.6575, 0.2461, 0.6582, 0.2453, 0.6589, 0.2447, 0.6598, 0.2441, 0.6607, 0.2438, 0.6617, 0.2435, 0.6627, 0.2435, 0.7729, 0.2435, 0.7729, 0.36, 0.6563, 0.36, 0.6563, 0.2498, 0.5398, 0.2498, 0.5398, 0.2488, 0.6563, 0.2488, 0.6563, 0.2488, 0.5398, 0.2488, 0.5398, 0.2478, 0.6563, 0.2478, 0.6563, 0.2478, 0.5398, 0.2478, 0.5398, 0.2469, 0.6563, 0.2469, 0.6563, 0.2469, 0.5398, 0.2469, 0.5398, 0.2461, 0.6563, 0.2461, 0.6563, 0.2461, 0.5398, 0.2461, 0.5398, 0.2435, 0.6563, 0.2435, 0.6563, 0.2435, 0.6563, 0.1269, 0.6589, 0.1269, 0.6589, 0.2435, 0.6589, 0.2435, 0.6589, 0.1269, 0.6598, 0.1269, 0.6598, 0.2435, 0.6598, 0.2435, 0.6598, 0.1269, 0.6607, 0.1269, 0.6607, 0.2435, 0.6607, 0.2435, 0.6607, 0.1269, 0.6617, 0.1269, 0.6617, 0.2435, 0.6617, 0.2435, 0.6617, 0.1269, 0.6627, 0.1269, 0.6627, 0.2435, 0.6627, 0.1269, 0.7729, 0.1269, 0.7729, 0.2435, 0.6627, 0.2435, 0.625, 0.5, 0.875, 0.5, 0.875, 0.625, 0.875, 0.75, 0.625, 0.75, 0.375, 0.75, 0.625, 0.75, 0.625, 1.0, 0.5, 1.0, 0.375, 1.0, 0.00514, 0.7285, 0.1201, 0.7285, 0.2356, 0.7285, 0.2356, 0.8008, 0.2356, 0.8728, 0.1812, 0.8728, 0.1274, 0.8728, 0.1177, 0.8723, 0.108, 0.8719, 0.09877, 0.8705, 0.08955, 0.8688, 0.08082, 0.8665, 0.0716, 0.8643, 0.06336, 0.8612, 0.05559, 0.8581, 0.04832, 0.8541, 0.04104, 0.8501, 0.03473, 0.8457, 0.02843, 0.8412, 0.02357, 0.8359, 0.01824, 0.831, 0.01484, 0.8253, 0.01096, 0.8199, 0.008536, 0.8142, 0.006595, 0.8084, 0.005625, 0.8022, 0.00514, 0.7964, 0.00514, 0.7622, 0.5398, 0.3053, 0.6563, 0.3053, 0.6563, 0.36, 0.5398, 0.36, 0.5398, 0.3327, 0.6563, 0.3053, 0.6571, 0.2957, 0.6594, 0.2862, 0.6631, 0.2772, 0.6681, 0.269, 0.6744, 0.2616, 0.6818, 0.2553, 0.6901, 0.2502, 0.6991, 0.2465, 0.7085, 0.2442, 0.7182, 0.2435, 0.7729, 0.2435, 0.7729, 0.36, 0.6563, 0.36, 0.6563, 0.3053, 0.5398, 0.3053, 0.5398, 0.3005, 0.5398, 0.2957, 0.6563, 0.2957, 0.6563, 0.2957, 0.5398, 0.2957, 0.5398, 0.2909, 0.5398, 0.2862, 0.6563, 0.2862, 0.6563, 0.2862, 0.5398, 0.2862, 0.5398, 0.2817, 0.5398, 0.2772, 0.6563, 0.2772, 0.6563, 0.2772, 0.5398, 0.2772, 0.5398, 0.2731, 0.5398, 0.269, 0.6563, 0.269, 0.6563, 0.269, 0.5398, 0.269, 0.5398, 0.2562, 0.5398, 0.2435, 0.6563, 0.2435, 0.6563, 0.2435, 0.6563, 0.1269, 0.6691, 0.1269, 0.6818, 0.1269, 0.6818, 0.2435, 0.6818, 0.2435, 0.6818, 0.1269, 0.686, 0.1269, 0.6901, 0.1269, 0.6901, 0.2435, 0.6901, 0.2435, 0.6901, 0.1269, 0.6946, 0.1269, 0.6991, 0.1269, 0.6991, 0.2435, 0.6991, 0.2435, 0.6991, 0.1269, 0.7038, 0.1269, 0.7085, 0.1269, 0.7085, 0.2435, 0.7085, 0.2435, 0.7085, 0.1269, 0.7134, 0.1269, 0.7182, 0.1269, 0.7182, 0.2435, 0.7182, 0.1269, 0.7455, 0.1269, 0.7729, 0.1269, 0.7729, 0.2435, 0.7182, 0.2435, 0.7027, 0.5913, 0.7702, 0.5913, 0.7702, 0.6587, 0.7027, 0.6587, 0.375, 0.75, 0.625, 0.75, 0.625, 1.0, 0.375, 1.0, 0.005094, 0.1178, 0.2356, 0.1178, 0.2356, 0.7286, 0.005094, 0.7286, 0.5679, 0.5913, 0.6353, 0.5913, 0.6353, 0.6587, 0.5679, 0.6587, 0.6353, 0.5913, 0.7027, 0.5913, 0.7027, 0.6587, 0.6353, 0.6587, 0.375, 0.25, 0.625, 0.25, 0.625, 0.5, 0.375, 0.5, 0.2356, 0.8721, 0.4486, 0.8721, 0.4562, 0.8716, 0.4637, 0.87, 0.4708, 0.8674, 0.4774, 0.8638, 0.4832, 0.8594, 0.4882, 0.8542, 0.4922, 0.8484, 0.4951, 0.8421, 0.4969, 0.8355, 0.4975, 0.8287, 0.4975, 0.6839, 0.497, 0.6772, 0.4953, 0.6711, 0.4925, 0.6656, 0.4887, 0.6611, 0.484, 0.6574, 0.4785, 0.6548, 0.4723, 0.6533, 0.4656, 0.6529, 0.4585, 0.6537, 0.4513, 0.6556, 0.2356, 0.7287, 0.125, 0.5, 0.375, 0.5, 0.375, 0.75, 0.125, 0.75, 0.8697, 0.5, 0.9378, 0.5, 0.9378, 0.609, 0.8697, 0.609, 0.7404, 0.282, 0.8301, 0.282, 0.8301, 0.391, 0.7404, 0.391, 0.9378, 0.609, 0.9378, 0.5, 0.9409, 0.5, 0.9409, 0.609, 0.9409, 0.609, 0.9409, 0.5, 0.9438, 0.5, 0.9438, 0.609, 0.9438, 0.609, 0.9438, 0.5, 0.9463, 0.5, 0.9463, 0.609, 0.9463, 0.609, 0.9463, 0.5, 0.9485, 0.5, 0.9485, 0.609, 0.9485, 0.609, 0.9485, 0.5, 0.9584, 0.5, 0.9584, 0.609, 0.8494, 0.282, 0.8494, 0.391, 0.8401, 0.391, 0.8401, 0.282, 0.8401, 0.282, 0.8401, 0.391, 0.8381, 0.391, 0.8381, 0.282, 0.8381, 0.282, 0.8381, 0.391, 0.8357, 0.391, 0.8357, 0.282, 0.8357, 0.282, 0.8357, 0.391, 0.8331, 0.391, 0.8331, 0.282, 0.8331, 0.282, 0.8331, 0.391, 0.8301, 0.391, 0.8301, 0.282, 0.7404, 0.5, 0.829, 0.5, 0.829, 0.609, 0.7404, 0.609, 0.8697, 0.5, 0.8697, 0.609, 0.8666, 0.609, 0.8666, 0.5, 0.8666, 0.5, 0.8666, 0.609, 0.8635, 0.609, 0.8635, 0.5, 0.8635, 0.5, 0.8635, 0.609, 0.8605, 0.609, 0.8605, 0.5, 0.8605, 0.5, 0.8605, 0.609, 0.8578, 0.609, 0.8578, 0.5, 0.8578, 0.5, 0.8578, 0.609, 0.8494, 0.609, 0.8494, 0.5, 0.8494, 0.5, 0.8494, 0.609, 0.841, 0.609, 0.841, 0.5, 0.841, 0.5, 0.841, 0.609, 0.8383, 0.609, 0.8383, 0.5, 0.8383, 0.5, 0.8383, 0.609, 0.8353, 0.609, 0.8353, 0.5, 0.8353, 0.5, 0.8353, 0.609, 0.8322, 0.609, 0.8322, 0.5, 0.8322, 0.5, 0.8322, 0.609, 0.829, 0.609, 0.829, 0.5, 0.6351, 0.25, 0.8409, 0.25, 0.8478, 0.2506, 0.8545, 0.2525, 0.8609, 0.2556, 0.8668, 0.2596, 0.8721, 0.2645, 0.8766, 0.2701, 0.8802, 0.2762, 0.8829, 0.2829, 0.8845, 0.2899, 0.8851, 0.2973, 0.8851, 0.4533, 0.8845, 0.4605, 0.8828, 0.4674, 0.88, 0.4738, 0.8761, 0.4797, 0.8714, 0.4851, 0.8658, 0.49, 0.8595, 0.4942, 0.8528, 0.4973, 0.8456, 0.4993, 0.8383, 0.5, 0.6351, 0.5, 0.8494, 0.5, 0.9584, 0.5, 0.9584, 0.609, 0.8494, 0.609, 0.7404, 0.609, 0.8494, 0.609, 0.8494, 0.718, 0.7404, 0.718, 0.5986, 0.0, 0.8486, 0.0, 0.8486, 0.25, 0.6123, 0.25, 0.6101, 0.2498, 0.6081, 0.2493, 0.6061, 0.2485, 0.6043, 0.2474, 0.6026, 0.246, 0.6012, 0.2444, 0.6001, 0.2426, 0.5993, 0.2406, 0.5988, 0.2385, 0.5986, 0.2364, 0.6314, 0.5059, 0.7404, 0.5059, 0.7404, 0.609, 0.6314, 0.609, 0.4737, 0.1178, 0.4779, 0.1177, 0.482, 0.1175, 0.486, 0.1171, 0.4896, 0.1166, 0.4928, 0.1159, 0.4955, 0.1152, 0.4978, 0.1143, 0.4994, 0.1134, 0.5004, 0.1124, 0.5007, 0.1114, 0.5007, 0.001577, 0.005096, 0.001577, 0.005095, 0.1178, 0.7404, 0.5059, 0.6314, 0.5059, 0.6314, 0.505, 0.7404, 0.505, 0.7404, 0.505, 0.6314, 0.505, 0.6314, 0.5041, 0.7404, 0.5041, 0.7404, 0.5041, 0.6314, 0.5041, 0.6314, 0.5032, 0.7404, 0.5032, 0.7404, 0.5032, 0.6314, 0.5032, 0.6314, 0.5024, 0.7404, 0.5024, 0.7404, 0.5024, 0.6314, 0.5024, 0.6314, 0.5, 0.7404, 0.5, 0.7404, 0.5, 0.7404, 0.391, 0.7428, 0.391, 0.7428, 0.5, 0.7428, 0.5, 0.7428, 0.391, 0.7436, 0.391, 0.7436, 0.5, 0.7436, 0.5, 0.7436, 0.391, 0.7445, 0.391, 0.7445, 0.5, 0.7445, 0.5, 0.7445, 0.391, 0.7454, 0.391, 0.7454, 0.5, 0.7454, 0.5, 0.7454, 0.391, 0.7463, 0.391, 0.7463, 0.5, 0.7463, 0.391, 0.8494, 0.391, 0.8494, 0.5, 0.7463, 0.5, 0.625, 0.5, 0.875, 0.5, 0.875, 0.75, 0.625, 0.75, 0.375, 0.75, 0.625, 0.75, 0.625, 1.0, 0.375, 1.0, 0.375, 0.0, 0.625, 0.0, 0.625, 0.25, 0.5077, 0.25, 0.487, 0.2484, 0.4667, 0.2435, 0.4475, 0.2355, 0.4297, 0.2247, 0.4139, 0.2111, 0.4003, 0.1953, 0.3895, 0.1775, 0.3815, 0.1583, 0.3766, 0.138, 0.375, 0.1173, 0.6314, 0.5579, 0.7404, 0.5579, 0.7404, 0.609, 0.6314, 0.609, 0.005109, 0.7962, 0.006616, 0.8081, 0.0111, 0.8198, 0.01845, 0.8308, 0.02848, 0.841, 0.04095, 0.8502, 0.05555, 0.8579, 0.07192, 0.8642, 0.08966, 0.8688, 0.1083, 0.8716, 0.1275, 0.8725, 0.2356, 0.8725, 0.2356, 0.7287, 0.005109, 0.7287, 0.7404, 0.5579, 0.6314, 0.5579, 0.6314, 0.5488, 0.7404, 0.5488, 0.7404, 0.5488, 0.6314, 0.5488, 0.6314, 0.54, 0.7404, 0.54, 0.7404, 0.54, 0.6314, 0.54, 0.6314, 0.5316, 0.7404, 0.5316, 0.7404, 0.5316, 0.6314, 0.5316, 0.6314, 0.5239, 0.7404, 0.5239, 0.7404, 0.5239, 0.6314, 0.5239, 0.6314, 0.5, 0.7404, 0.5, 0.7404, 0.5, 0.7404, 0.391, 0.7642, 0.391, 0.7642, 0.5, 0.7642, 0.5, 0.7642, 0.391, 0.772, 0.391, 0.772, 0.5, 0.772, 0.5, 0.772, 0.391, 0.7804, 0.391, 0.7804, 0.5, 0.7804, 0.5, 0.7804, 0.391, 0.7892, 0.391, 0.7892, 0.5, 0.7892, 0.5, 0.7892, 0.391, 0.7982, 0.391, 0.7982, 0.5, 0.7982, 0.391, 0.8494, 0.391, 0.8494, 0.5, 0.7982, 0.5, 0.8494, 0.5, 0.9584, 0.5, 0.9584, 0.609, 0.8494, 0.609, 0.375, 0.75, 0.625, 0.75, 0.625, 1.0, 0.375, 1.0, 0.6256, 0.0, 0.8756, 0.0, 0.8756, 0.25, 0.6256, 0.25, 0.6314, 0.5, 0.7404, 0.5, 0.7404, 0.609, 0.6314, 0.609, 0.005095, 0.7287, 0.2356, 0.7287, 0.2356, 0.1178, 0.005095, 0.1178, 0.375, 0.25, 0.625, 0.25, 0.625, 0.5, 0.375, 0.5])
me_cube_008.materials.append(mat_material_008)
me_cube_008.materials.append(mat_material_009)
me_cube_008.materials.append(mat_material_010)
me_cube_008.materials.append(mat_material_011)
me_cube_008.materials.append(mat_material_007)
me_cube_008.materials.append(mat_material_004)
me_cube_008.materials.append(mat_material_005)
me_cube_008.materials.append(mat_material_006)
me_cube_008.use_mirror_vertex_groups = False
me_cube_008.update()

# ---- objects
ob_light = bpy.data.objects.new('Light', light_light)
ob_camera = bpy.data.objects.new('Camera', cam_camera)
ob_cube_003 = bpy.data.objects.new('Cube.003', me_cube_003)
ob_cube_004 = bpy.data.objects.new('Cube.004', me_cube_008)

# ---- transforms, parenting, visibility, modifiers, constraints
ob_light.location = (4.076, 1.005, 5.904)
ob_light.rotation_euler = (0.6503, 0.05522, 1.866)
ob_light.lock_rotations_4d = False
ob_light.empty_display_type = 'ARROWS'
ob_light.color = (0.0, 0.0, 0.0, 0.0)
ob_light.lineart.crease_threshold = 0.0
ob_camera.location = (7.359, -6.926, 4.958)
ob_camera.rotation_euler = (1.109, 0.0, 0.8149)
ob_camera.lock_rotations_4d = False
ob_camera.empty_display_type = 'ARROWS'
ob_camera.color = (0.0, 0.0, 0.0, 0.0)
ob_camera.display_type = 'WIRE'
ob_camera.lineart.crease_threshold = 0.0
ob_cube_003.location = (0.0, -0.6166, 0.8369)
ob_cube_003.rotation_euler = (1.571, 0.0, 0.0)
ob_cube_003.scale = (1.0, 0.3369, 0.1334)
ob_cube_003.lock_rotations_4d = False
ob_cube_003.empty_display_type = 'ARROWS'
ob_cube_003.lineart.crease_threshold = 0.0
ob_cube_004.location = (-1.027, 1.05, 0.8896)
ob_cube_004.rotation_euler = (0.0, 0.0, 1.571)
ob_cube_004.scale = (0.2003, 0.0308, 0.322)
ob_cube_004.lock_rotations_4d = False
ob_cube_004.empty_display_type = 'ARROWS'
ob_cube_004.lineart.crease_threshold = 0.0

# ---- collection membership
col_collection.objects.link(ob_light)
col_collection.objects.link(ob_camera)
col_collection.objects.link(ob_cube_003)
col_collection.objects.link(ob_cube_004)

# ---- scene / render settings (as saved in the file)
scene.camera = ob_camera
scene.frame_start = 1; scene.frame_end = 250; scene.frame_set(0)
scene.render.engine = 'BLENDER_EEVEE_NEXT'
scene.cycles.sampling_pattern = 'TABULATED_SOBOL'
scene.cycles.use_light_tree = False
scene.view_settings.view_transform = 'Filmic'
bpy.context.view_layer.update()
